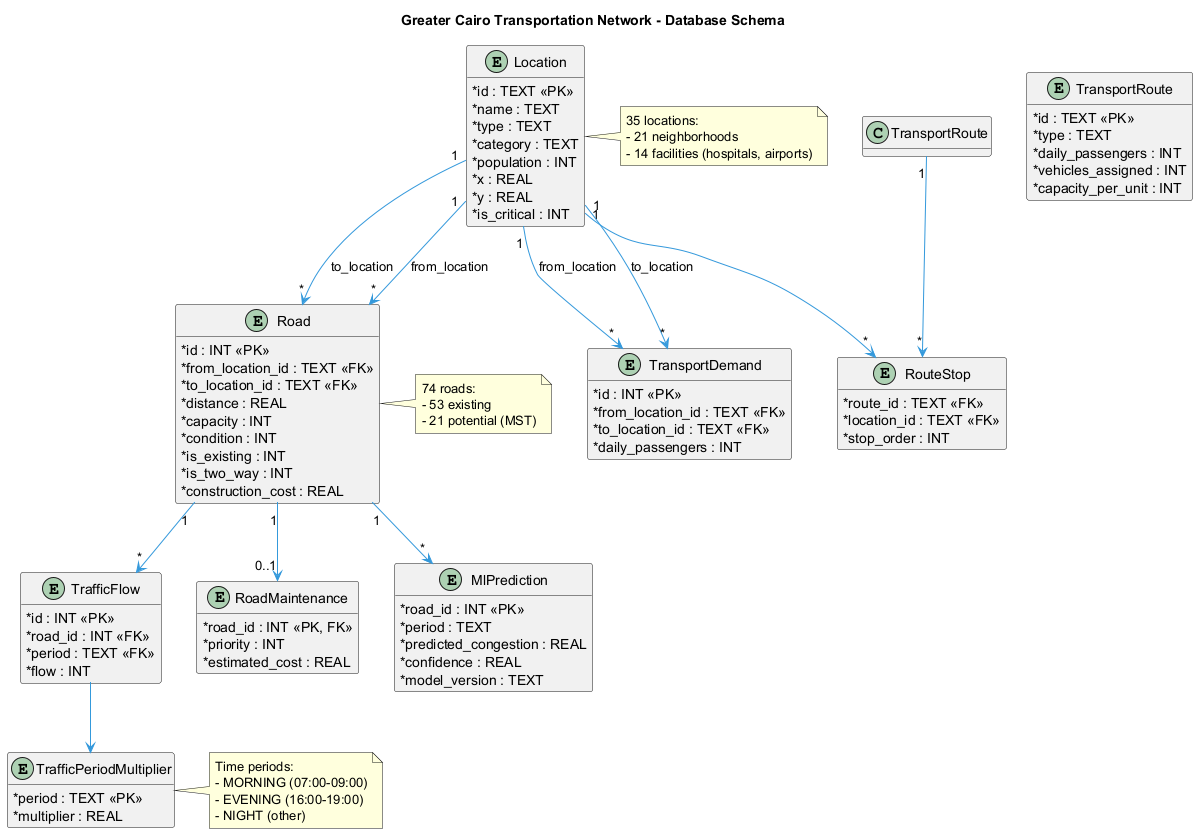

The diagram above was rendered by PlantUML. Its source (embedded in the PNG):
@startuml Data Model - Entity Relationship Diagram
hide methods
skinparam classAttributeIconSize 0
skinparam backgroundColor #FEFEFE
skinparam entityBackgroundColor #ECF0F1
skinparam arrowColor #3498DB

title Greater Cairo Transportation Network - Database Schema

entity "Location" as Location {
    * id : TEXT <<PK>>
    * name : TEXT
    * type : TEXT
    * category : TEXT
    * population : INT
    * x : REAL
    * y : REAL
    * is_critical : INT
}

entity "Road" as Road {
    * id : INT <<PK>>
    * from_location_id : TEXT <<FK>>
    * to_location_id : TEXT <<FK>>
    * distance : REAL
    * capacity : INT
    * condition : INT
    * is_existing : INT
    * is_two_way : INT
    * construction_cost : REAL
}

entity "TrafficPeriodMultiplier" as Period {
    * period : TEXT <<PK>>
    * multiplier : REAL
}

entity "TrafficFlow" as TrafficFlow {
    * id : INT <<PK>>
    * road_id : INT <<FK>>
    * period : TEXT <<FK>>
    * flow : INT
}

entity "TransportRoute" as Route {
    * id : TEXT <<PK>>
    * type : TEXT
    * daily_passengers : INT
    * vehicles_assigned : INT
    * capacity_per_unit : INT
}

entity "RouteStop" as Stop {
    * route_id : TEXT <<FK>>
    * location_id : TEXT <<FK>>
    * stop_order : INT
}

entity "TransportDemand" as Demand {
    * id : INT <<PK>>
    * from_location_id : TEXT <<FK>>
    * to_location_id : TEXT <<FK>>
    * daily_passengers : INT
}

entity "RoadMaintenance" as Maintenance {
    * road_id : INT <<PK, FK>>
    * priority : INT
    * estimated_cost : REAL
}

entity "MlPrediction" as MlPred {
    * road_id : INT <<PK>>
    * period : TEXT
    * predicted_congestion : REAL
    * confidence : REAL
    * model_version : TEXT
}

Location "1" --> "*" Road : from_location
Location "1" --> "*" Road : to_location
Road "1" --> "*" TrafficFlow
TrafficFlow --> Period
TransportRoute "1" --> "*" Stop
Location "1" --> "*" Stop
Location "1" --> "*" Demand : from_location
Location "1" --> "*" Demand : to_location
Road "1" --> "0..1" Maintenance
Road "1" --> "*" MlPred

note right of Location
  35 locations:
  - 21 neighborhoods
  - 14 facilities (hospitals, airports)
end note

note right of Road
  74 roads:
  - 53 existing
  - 21 potential (MST)
end note

note right of Period
  Time periods:
  - MORNING (07:00-09:00)
  - EVENING (16:00-19:00)
  - NIGHT (other)
end note

@enduml